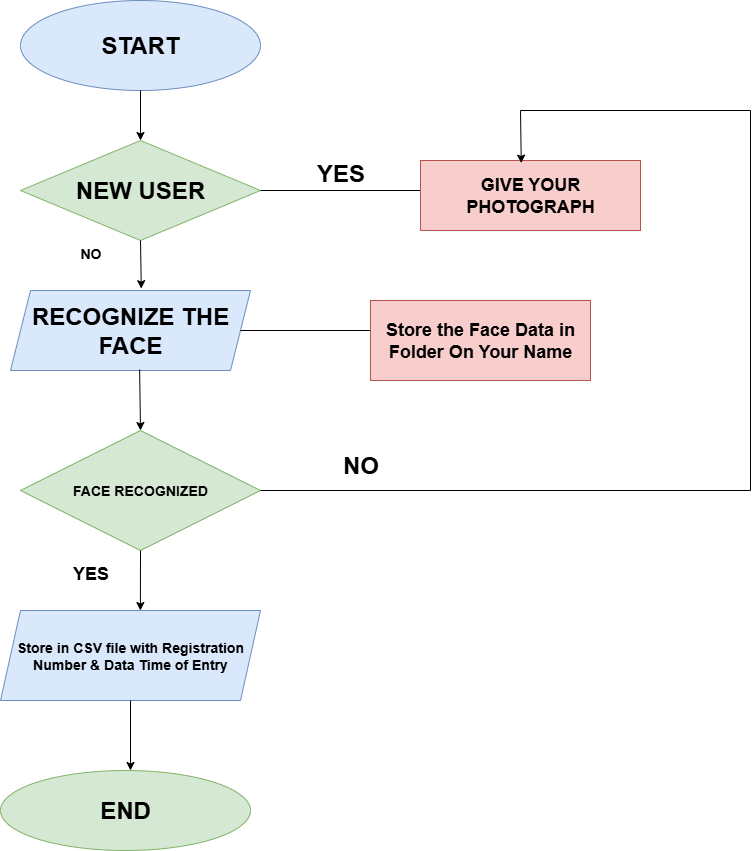

The diagram above was exported from draw.io. Its source (the exported page's mxGraphModel, read from the mxfile embedded in the PNG):
<mxGraphModel dx="1892" dy="658" grid="1" gridSize="10" guides="1" tooltips="1" connect="1" arrows="1" fold="1" page="1" pageScale="1" pageWidth="850" pageHeight="1100" math="0" shadow="0">
  <root>
    <mxCell id="0" />
    <mxCell id="1" parent="0" />
    <mxCell id="mo5HQhtqlP6XwhJFr9Jp-3" value="&lt;h1&gt;START&lt;/h1&gt;" style="ellipse;whiteSpace=wrap;html=1;fillColor=#dae8fc;strokeColor=#6c8ebf;" parent="1" vertex="1">
      <mxGeometry width="240" height="90" as="geometry" />
    </mxCell>
    <mxCell id="mo5HQhtqlP6XwhJFr9Jp-4" value="&lt;h1&gt;NEW USER&lt;/h1&gt;" style="rhombus;whiteSpace=wrap;html=1;fillColor=#d5e8d4;strokeColor=#82b366;" parent="1" vertex="1">
      <mxGeometry y="140" width="240" height="100" as="geometry" />
    </mxCell>
    <mxCell id="mo5HQhtqlP6XwhJFr9Jp-5" value="&lt;h1&gt;RECOGNIZE THE FACE&lt;/h1&gt;" style="shape=parallelogram;perimeter=parallelogramPerimeter;whiteSpace=wrap;html=1;fixedSize=1;fillColor=#dae8fc;strokeColor=#6c8ebf;" parent="1" vertex="1">
      <mxGeometry x="-10" y="290" width="240" height="80" as="geometry" />
    </mxCell>
    <mxCell id="mo5HQhtqlP6XwhJFr9Jp-6" value="&lt;h3&gt;FACE RECOGNIZED&lt;/h3&gt;" style="rhombus;whiteSpace=wrap;html=1;fillColor=#d5e8d4;strokeColor=#82b366;" parent="1" vertex="1">
      <mxGeometry y="430" width="240" height="120" as="geometry" />
    </mxCell>
    <mxCell id="mo5HQhtqlP6XwhJFr9Jp-8" style="edgeStyle=orthogonalEdgeStyle;rounded=0;orthogonalLoop=1;jettySize=auto;html=1;exitX=0.5;exitY=1;exitDx=0;exitDy=0;" parent="1" source="mo5HQhtqlP6XwhJFr9Jp-4" target="mo5HQhtqlP6XwhJFr9Jp-4" edge="1">
      <mxGeometry relative="1" as="geometry" />
    </mxCell>
    <mxCell id="mo5HQhtqlP6XwhJFr9Jp-9" style="edgeStyle=orthogonalEdgeStyle;rounded=0;orthogonalLoop=1;jettySize=auto;html=1;exitX=0.5;exitY=1;exitDx=0;exitDy=0;" parent="1" source="mo5HQhtqlP6XwhJFr9Jp-5" target="mo5HQhtqlP6XwhJFr9Jp-5" edge="1">
      <mxGeometry relative="1" as="geometry" />
    </mxCell>
    <mxCell id="mo5HQhtqlP6XwhJFr9Jp-10" value="" style="edgeStyle=none;orthogonalLoop=1;jettySize=auto;html=1;rounded=0;" parent="1" edge="1">
      <mxGeometry width="100" relative="1" as="geometry">
        <mxPoint x="120" y="130" as="sourcePoint" />
        <mxPoint x="120" y="130" as="targetPoint" />
        <Array as="points" />
      </mxGeometry>
    </mxCell>
    <mxCell id="mo5HQhtqlP6XwhJFr9Jp-11" value="" style="edgeStyle=none;orthogonalLoop=1;jettySize=auto;html=1;rounded=0;entryX=0.5;entryY=0;entryDx=0;entryDy=0;" parent="1" source="mo5HQhtqlP6XwhJFr9Jp-3" target="mo5HQhtqlP6XwhJFr9Jp-4" edge="1">
      <mxGeometry width="100" relative="1" as="geometry">
        <mxPoint x="120" y="100" as="sourcePoint" />
        <mxPoint x="150" y="120" as="targetPoint" />
        <Array as="points" />
      </mxGeometry>
    </mxCell>
    <mxCell id="mo5HQhtqlP6XwhJFr9Jp-12" value="" style="edgeStyle=none;orthogonalLoop=1;jettySize=auto;html=1;rounded=0;exitX=0.5;exitY=1;exitDx=0;exitDy=0;entryX=0.545;entryY=-0.023;entryDx=0;entryDy=0;entryPerimeter=0;" parent="1" source="mo5HQhtqlP6XwhJFr9Jp-4" target="mo5HQhtqlP6XwhJFr9Jp-5" edge="1">
      <mxGeometry width="100" relative="1" as="geometry">
        <mxPoint x="120" y="250" as="sourcePoint" />
        <mxPoint x="220" y="250" as="targetPoint" />
        <Array as="points" />
      </mxGeometry>
    </mxCell>
    <mxCell id="mo5HQhtqlP6XwhJFr9Jp-15" value="" style="edgeStyle=none;orthogonalLoop=1;jettySize=auto;html=1;rounded=0;exitX=0.538;exitY=0.988;exitDx=0;exitDy=0;exitPerimeter=0;entryX=0.5;entryY=0;entryDx=0;entryDy=0;" parent="1" source="mo5HQhtqlP6XwhJFr9Jp-5" target="mo5HQhtqlP6XwhJFr9Jp-6" edge="1">
      <mxGeometry width="100" relative="1" as="geometry">
        <mxPoint x="70" y="390" as="sourcePoint" />
        <mxPoint x="170" y="390" as="targetPoint" />
        <Array as="points" />
      </mxGeometry>
    </mxCell>
    <mxCell id="mo5HQhtqlP6XwhJFr9Jp-16" value="&lt;h3&gt;Store in CSV file with Registration Number &amp;amp; Data Time of Entry&lt;/h3&gt;" style="shape=parallelogram;perimeter=parallelogramPerimeter;whiteSpace=wrap;html=1;fixedSize=1;fillColor=#dae8fc;strokeColor=#6c8ebf;" parent="1" vertex="1">
      <mxGeometry x="-20" y="610" width="260" height="90" as="geometry" />
    </mxCell>
    <mxCell id="mo5HQhtqlP6XwhJFr9Jp-18" value="&lt;h1&gt;END&lt;/h1&gt;" style="ellipse;whiteSpace=wrap;html=1;fillColor=#d5e8d4;strokeColor=#82b366;" parent="1" vertex="1">
      <mxGeometry x="-20" y="770" width="250" height="80" as="geometry" />
    </mxCell>
    <mxCell id="mo5HQhtqlP6XwhJFr9Jp-19" value="" style="edgeStyle=none;orthogonalLoop=1;jettySize=auto;html=1;rounded=0;exitX=0.5;exitY=1;exitDx=0;exitDy=0;entryX=0.538;entryY=0;entryDx=0;entryDy=0;entryPerimeter=0;" parent="1" source="mo5HQhtqlP6XwhJFr9Jp-6" target="mo5HQhtqlP6XwhJFr9Jp-16" edge="1">
      <mxGeometry width="100" relative="1" as="geometry">
        <mxPoint x="70" y="570" as="sourcePoint" />
        <mxPoint x="110" y="600" as="targetPoint" />
        <Array as="points" />
      </mxGeometry>
    </mxCell>
    <mxCell id="mo5HQhtqlP6XwhJFr9Jp-20" value="" style="edgeStyle=none;orthogonalLoop=1;jettySize=auto;html=1;rounded=0;exitX=0.5;exitY=1;exitDx=0;exitDy=0;" parent="1" source="mo5HQhtqlP6XwhJFr9Jp-16" edge="1">
      <mxGeometry width="100" relative="1" as="geometry">
        <mxPoint x="40" y="750" as="sourcePoint" />
        <mxPoint x="110" y="770" as="targetPoint" />
        <Array as="points" />
      </mxGeometry>
    </mxCell>
    <mxCell id="_E_ardoHfPhVaWAzewbs-1" value="&lt;h2&gt;YES&lt;/h2&gt;" style="text;html=1;align=center;verticalAlign=middle;resizable=0;points=[];autosize=1;strokeColor=none;fillColor=none;" vertex="1" parent="1">
      <mxGeometry x="40" y="543" width="60" height="60" as="geometry" />
    </mxCell>
    <mxCell id="_E_ardoHfPhVaWAzewbs-2" value="&lt;h3&gt;NO&lt;/h3&gt;" style="text;html=1;align=center;verticalAlign=middle;resizable=0;points=[];autosize=1;strokeColor=none;fillColor=none;" vertex="1" parent="1">
      <mxGeometry x="50" y="223" width="40" height="60" as="geometry" />
    </mxCell>
    <mxCell id="_E_ardoHfPhVaWAzewbs-4" value="" style="endArrow=none;html=1;rounded=0;exitX=1;exitY=0.5;exitDx=0;exitDy=0;" edge="1" parent="1" source="mo5HQhtqlP6XwhJFr9Jp-4">
      <mxGeometry width="50" height="50" relative="1" as="geometry">
        <mxPoint x="330" y="200" as="sourcePoint" />
        <mxPoint x="400" y="190" as="targetPoint" />
      </mxGeometry>
    </mxCell>
    <mxCell id="_E_ardoHfPhVaWAzewbs-5" value="&lt;h2&gt;GIVE YOUR PHOTOGRAPH&lt;/h2&gt;" style="rounded=0;whiteSpace=wrap;html=1;fillColor=#f8cecc;strokeColor=#b85450;" vertex="1" parent="1">
      <mxGeometry x="400" y="160" width="220" height="70" as="geometry" />
    </mxCell>
    <mxCell id="_E_ardoHfPhVaWAzewbs-6" value="" style="endArrow=none;html=1;rounded=0;" edge="1" parent="1" source="mo5HQhtqlP6XwhJFr9Jp-5">
      <mxGeometry width="50" height="50" relative="1" as="geometry">
        <mxPoint x="280" y="355" as="sourcePoint" />
        <mxPoint x="350" y="330" as="targetPoint" />
      </mxGeometry>
    </mxCell>
    <mxCell id="_E_ardoHfPhVaWAzewbs-7" value="&lt;h2&gt;Store the Face Data in Folder On Your Name&lt;/h2&gt;" style="rounded=0;whiteSpace=wrap;html=1;fillColor=#f8cecc;strokeColor=#b85450;" vertex="1" parent="1">
      <mxGeometry x="350" y="300" width="220" height="80" as="geometry" />
    </mxCell>
    <mxCell id="_E_ardoHfPhVaWAzewbs-8" value="" style="endArrow=none;html=1;rounded=0;exitX=1;exitY=0.5;exitDx=0;exitDy=0;" edge="1" parent="1" source="mo5HQhtqlP6XwhJFr9Jp-6">
      <mxGeometry width="50" height="50" relative="1" as="geometry">
        <mxPoint x="340" y="500" as="sourcePoint" />
        <mxPoint x="730" y="490" as="targetPoint" />
      </mxGeometry>
    </mxCell>
    <mxCell id="_E_ardoHfPhVaWAzewbs-9" value="" style="endArrow=none;html=1;rounded=0;" edge="1" parent="1">
      <mxGeometry width="50" height="50" relative="1" as="geometry">
        <mxPoint x="730" y="490" as="sourcePoint" />
        <mxPoint x="730" y="110" as="targetPoint" />
      </mxGeometry>
    </mxCell>
    <mxCell id="_E_ardoHfPhVaWAzewbs-10" value="" style="endArrow=none;html=1;rounded=0;" edge="1" parent="1">
      <mxGeometry width="50" height="50" relative="1" as="geometry">
        <mxPoint x="500" y="110" as="sourcePoint" />
        <mxPoint x="730" y="110" as="targetPoint" />
      </mxGeometry>
    </mxCell>
    <mxCell id="_E_ardoHfPhVaWAzewbs-11" value="" style="edgeStyle=none;orthogonalLoop=1;jettySize=auto;html=1;rounded=0;entryX=0.458;entryY=0.037;entryDx=0;entryDy=0;entryPerimeter=0;" edge="1" parent="1" target="_E_ardoHfPhVaWAzewbs-5">
      <mxGeometry width="100" relative="1" as="geometry">
        <mxPoint x="500" y="110" as="sourcePoint" />
        <mxPoint x="520" y="120" as="targetPoint" />
        <Array as="points" />
      </mxGeometry>
    </mxCell>
    <mxCell id="_E_ardoHfPhVaWAzewbs-12" value="&lt;h1&gt;YES&lt;/h1&gt;" style="text;html=1;align=center;verticalAlign=middle;resizable=0;points=[];autosize=1;strokeColor=none;fillColor=none;" vertex="1" parent="1">
      <mxGeometry x="285" y="138" width="70" height="70" as="geometry" />
    </mxCell>
    <mxCell id="_E_ardoHfPhVaWAzewbs-13" value="&lt;h1&gt;NO&lt;/h1&gt;" style="text;html=1;align=center;verticalAlign=middle;resizable=0;points=[];autosize=1;strokeColor=none;fillColor=none;" vertex="1" parent="1">
      <mxGeometry x="310" y="430" width="60" height="70" as="geometry" />
    </mxCell>
  </root>
</mxGraphModel>